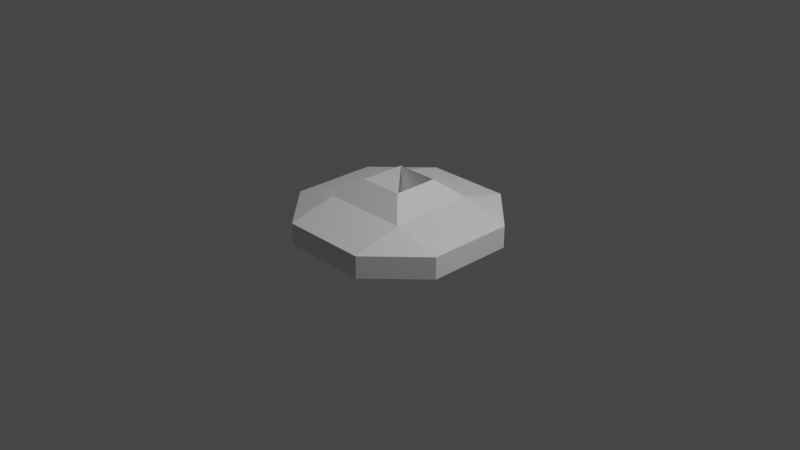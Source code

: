 # Source: geyser_v2.blend  (saved by Blender 3.2.14; exported with 4.5.12 LTS)
import bpy
from mathutils import Matrix  # noqa: F401  (used for matrix-valued properties, if any)

bpy.ops.wm.read_factory_settings(use_empty=True)
scene = bpy.context.scene
scene.name = 'Scene'

# ---- collections
col_collection = bpy.data.collections.new('Collection'); scene.collection.children.link(col_collection)

# ---- materials (node trees are filled in below, after node groups)
mat_material = bpy.data.materials.new('Material')
mat_material.alpha_threshold = 0.0
mat_material.use_transparent_shadow = False
mat_material.line_color = (0.0, 0.0, 0.0, 1.0)

# ---- material node trees
mat_material.use_nodes = True; mat_material.node_tree.nodes.clear()
_N = mat_material.node_tree.nodes; _L = mat_material.node_tree.links
n0 = _N.new('ShaderNodeOutputMaterial'); n0.name = 'Material Output'; n0.location = (300, 300)
n1 = _N.new('ShaderNodeBsdfPrincipled'); n1.name = 'Principled BSDF'; n1.location = (10, 300)
n1.distribution = 'GGX'
n1.subsurface_method = 'RANDOM_WALK_SKIN'
n1.inputs[2].default_value = 0.4
n1.inputs[3].default_value = 1.45
n1.inputs[27].default_value = (0.0, 0.0, 0.0, 1.0)
n1.inputs[28].default_value = 1.0
_L.new(n1.outputs[0], n0.inputs[0])
n0.is_active_output = True

# ---- world
world_world = bpy.data.worlds.new('World'); scene.world = world_world
world_world.use_nodes = True; world_world.node_tree.nodes.clear()
_N = world_world.node_tree.nodes; _L = world_world.node_tree.links
n0 = _N.new('ShaderNodeOutputWorld'); n0.name = 'World Output'; n0.location = (300, 300)
n1 = _N.new('ShaderNodeBackground'); n1.name = 'Background'; n1.location = (10, 300)
n1.inputs[0].default_value = (0.05088, 0.05088, 0.05088, 1.0)
_L.new(n1.outputs[0], n0.inputs[0])
n0.is_active_output = True
world_world.color = (0.05088, 0.05088, 0.05088)
world_world.use_sun_shadow = False
world_world.sun_shadow_jitter_overblur = 0.0

# ---- cameras
cam_camera = bpy.data.cameras.new('Camera')
cam_camera.clip_end = 100.0
cam_camera.ortho_scale = 7.314

# ---- lights
light_light = bpy.data.lights.new('Light', 'POINT')
light_light.transmission_factor = 0.0
light_light.energy = 1000.0
light_light.shadow_soft_size = 0.1
light_light.shadow_maximum_resolution = 0.006
light_light.use_absolute_resolution = True

# ---- meshes
me_cube = bpy.data.meshes.new('Cube')
me_cube.from_pydata([(0.471, 1.0, 0.471), (0.471, 0.471, 1.0), (1.0, 0.471, 0.471), (0.471, 0.471, -1.0), (0.471, 1.0, -0.471), (1.0, 0.471, -0.471), (1.0, -0.471, 0.471), (0.471, -0.471, 1.0), (0.471, -1.0, 0.471), (1.0, -0.471, -0.471), (0.471, -1.0, -0.471), (0.471, -0.471, -1.0), (-0.471, 1.0, 0.471), (-1.0, 0.471, 0.471), (-0.471, 0.471, 1.0), (-1.0, 0.471, -0.471), (-0.471, 1.0, -0.471), (-0.471, 0.471, -1.0), (-1.0, -0.471, 0.471), (-0.471, -1.0, 0.471), (-0.471, -0.471, 1.0), (-0.471, -0.471, -1.0), (-0.471, -1.0, -0.471), (-1.0, -0.471, -0.471), (0.2354, 0.2465, 1.753), (0.2354, -0.2465, 1.753), (-0.2354, 0.2465, 1.753), (-0.2354, -0.2465, 1.753), (-0.1177, -0.2465, 1.753), (0.2354, -0.1233, 1.753), (-0.2354, 0.1233, 1.753), (0.1177, 0.2465, 1.753), (0.1177, -0.2465, 1.753), (0.2354, 0.1233, 1.753), (-0.2354, -0.1233, 1.753), (-0.1177, 0.2465, 1.753), (-0.1177, -0.2465, 0.2284), (-0.2354, -0.2465, 0.2284), (0.2354, -0.1233, 0.2284), (0.2354, -0.2465, 0.2284), (-0.2354, 0.1233, 0.2284), (-0.2354, 0.2465, 0.2284), (0.1177, 0.2465, 0.2284), (0.2354, 0.2465, 0.2284), (0.1177, -0.2465, 0.2284), (0.2354, 0.1233, 0.2284), (-0.2354, -0.1233, 0.2284), (-0.1177, 0.2465, 0.2284)], [], [(17, 3, 11, 21), (23, 18, 13, 15), (10, 8, 19, 22), (14, 20, 27, 34, 30, 26), (5, 2, 6, 9), (0, 1, 2), (3, 4, 5), (6, 7, 8), (9, 10, 11), (12, 13, 14), (15, 16, 17), (18, 19, 20), (21, 22, 23), (17, 21, 23, 15), (3, 17, 16, 4), (2, 5, 4, 0), (22, 19, 18, 23), (8, 10, 9, 6), (12, 16, 15, 13), (7, 20, 19, 8), (1, 7, 6, 2), (21, 11, 10, 22), (20, 14, 13, 18), (14, 1, 0, 12), (11, 3, 5, 9), (16, 12, 0, 4), (7, 1, 24, 33, 29, 25), (20, 7, 25, 32, 28, 27), (1, 14, 26, 35, 31, 24), (28, 32, 25, 39, 44, 36, 37, 27), (31, 35, 26, 41, 47, 42, 43, 24), (41, 40, 46, 37, 39, 38, 45, 43), (29, 33, 24, 43, 45, 38, 39, 25), (30, 34, 27, 37, 46, 40, 41, 26)])
_uv = me_cube.uv_layers.new(name='UVMap')
_uv.uv.foreach_set('vector', [0.1911, 0.5661, 0.3089, 0.5661, 0.3089, 0.6839, 0.1911, 0.6839, 0.4411, 0.06613, 0.5589, 0.06613, 0.5589, 0.1839, 0.4411, 0.1839, 0.4411, 0.8161, 0.5589, 0.8161, 0.5589, 0.9339, 0.4411, 0.9339, 0.625, 0.1839, 0.625, 0.06613, 0.625, 0.06613, 0.625, 0.09556, 0.625, 0.1544, 0.625, 0.1839, 0.4411, 0.5661, 0.5589, 0.5661, 0.5589, 0.6839, 0.4411, 0.6839, 0.5589, 0.4339, 0.625, 0.4339, 0.5589, 0.5, 0.3089, 0.5661, 0.3089, 0.5, 0.375, 0.5661, 0.5589, 0.75, 0.625, 0.8161, 0.5589, 0.8161, 0.375, 0.6839, 0.3089, 0.75, 0.3089, 0.6839, 0.5589, 0.25, 0.5589, 0.1839, 0.625, 0.1839, 0.125, 0.5661, 0.1911, 0.5, 0.1911, 0.5661, 0.5589, 0.06613, 0.5589, 0.0, 0.625, 0.06613, 0.1911, 0.6839, 0.1911, 0.75, 0.125, 0.6839, 0.1911, 0.5661, 0.1911, 0.6839, 0.125, 0.6839, 0.125, 0.5661, 0.3089, 0.5661, 0.1911, 0.5661, 0.1911, 0.5, 0.3089, 0.5, 0.5589, 0.5661, 0.4411, 0.5661, 0.4411, 0.4339, 0.5589, 0.4339, 0.4411, 0.0, 0.5589, 0.0, 0.5589, 0.06613, 0.4411, 0.06613, 0.5589, 0.8161, 0.4411, 0.8161, 0.4411, 0.6839, 0.5589, 0.6839, 0.5589, 0.3161, 0.4411, 0.3161, 0.4411, 0.1839, 0.5589, 0.1839, 0.625, 0.8161, 0.625, 0.9339, 0.5589, 0.9339, 0.5589, 0.8161, 0.6911, 0.5661, 0.6911, 0.6839, 0.5589, 0.6839, 0.5589, 0.5661, 0.1911, 0.6839, 0.3089, 0.6839, 0.3089, 0.75, 0.1911, 0.75, 0.625, 0.06613, 0.625, 0.1839, 0.5589, 0.1839, 0.5589, 0.06613, 0.625, 0.3161, 0.625, 0.4339, 0.5589, 0.4339, 0.5589, 0.3161, 0.3089, 0.6839, 0.3089, 0.5661, 0.4411, 0.5661, 0.4411, 0.6839, 0.4411, 0.3161, 0.5589, 0.3161, 0.5589, 0.4339, 0.4411, 0.4339, 0.6911, 0.6839, 0.6911, 0.5661, 0.6911, 0.5661, 0.6911, 0.5956, 0.6911, 0.6544, 0.6911, 0.6839, 0.625, 0.9339, 0.625, 0.8161, 0.625, 0.8161, 0.625, 0.8456, 0.625, 0.9044, 0.625, 0.9339, 0.625, 0.4339, 0.625, 0.3161, 0.625, 0.3161, 0.625, 0.3456, 0.625, 0.4044, 0.625, 0.4339, 0.625, 0.9044, 0.625, 0.8456, 0.625, 0.8161, 0.625, 0.8161, 0.625, 0.8456, 0.625, 0.9044, 0.625, 0.9339, 0.625, 0.9339, 0.625, 0.4044, 0.625, 0.3456, 0.625, 0.3161, 0.625, 0.3161, 0.625, 0.3456, 0.625, 0.4044, 0.625, 0.4339, 0.625, 0.4339, 0.625, 0.1839, 0.625, 0.1544, 0.625, 0.09556, 0.625, 0.06613, 0.6911, 0.6839, 0.6911, 0.6544, 0.6911, 0.5956, 0.6911, 0.5661, 0.6911, 0.6544, 0.6911, 0.5956, 0.6911, 0.5661, 0.6911, 0.5661, 0.6911, 0.5956, 0.6911, 0.6544, 0.6911, 0.6839, 0.6911, 0.6839, 0.625, 0.1544, 0.625, 0.09556, 0.625, 0.06613, 0.625, 0.06613, 0.625, 0.09556, 0.625, 0.1544, 0.625, 0.1839, 0.625, 0.1839])
me_cube.materials.append(mat_material)
me_cube.use_mirror_vertex_groups = False
me_cube.update()

# ---- objects
ob_cube = bpy.data.objects.new('Cube', me_cube)
ob_light = bpy.data.objects.new('Light', light_light)
ob_camera = bpy.data.objects.new('Camera', cam_camera)

# ---- transforms, parenting, visibility, modifiers, constraints
ob_cube.location = (0.0, 0.0, 0.0)
ob_cube.scale = (1.0, 1.0, 0.25)
ob_cube.lock_rotations_4d = False
ob_cube.empty_display_type = 'ARROWS'
ob_cube.lineart.crease_threshold = 0.0
ob_light.location = (4.076, 1.005, 5.904)
ob_light.rotation_euler = (0.6503, 0.05522, 1.866)
ob_light.lock_rotations_4d = False
ob_light.empty_display_type = 'ARROWS'
ob_light.color = (0.0, 0.0, 0.0, 0.0)
ob_light.lineart.crease_threshold = 0.0
ob_camera.location = (7.359, -6.926, 4.958)
ob_camera.rotation_euler = (1.109, 0.0, 0.8149)
ob_camera.lock_rotations_4d = False
ob_camera.empty_display_type = 'ARROWS'
ob_camera.color = (0.0, 0.0, 0.0, 0.0)
ob_camera.display_type = 'WIRE'
ob_camera.lineart.crease_threshold = 0.0

# ---- collection membership
col_collection.objects.link(ob_cube)
col_collection.objects.link(ob_light)
col_collection.objects.link(ob_camera)

# ---- scene / render settings (as saved in the file)
scene.camera = ob_camera
scene.frame_start = 1; scene.frame_end = 250; scene.frame_set(1)
scene.render.engine = 'BLENDER_EEVEE_NEXT'
scene.cycles.sampling_pattern = 'TABULATED_SOBOL'
scene.cycles.use_light_tree = False
scene.view_settings.view_transform = 'Filmic'
bpy.context.view_layer.update()
